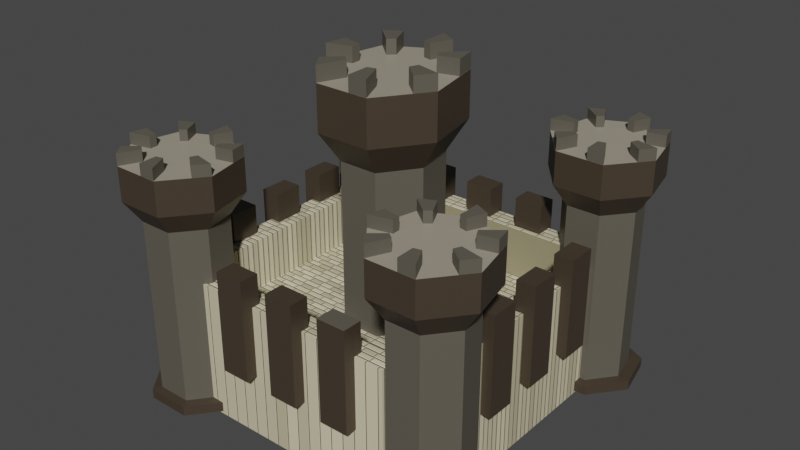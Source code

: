 # Source: castelo.blend  (saved by Blender 2.92.15; exported with 4.5.12 LTS)
import bpy
from mathutils import Matrix  # noqa: F401  (used for matrix-valued properties, if any)

bpy.ops.wm.read_factory_settings(use_empty=True)
scene = bpy.context.scene
scene.name = 'Scene'

# ---- collections
col_collection = bpy.data.collections.new('Collection'); scene.collection.children.link(col_collection)

# ---- materials (node trees are filled in below, after node groups)
mat_paralelo = bpy.data.materials.new('Paralelo')
mat_material_006 = bpy.data.materials.new('Material.006')
mat_material_005 = bpy.data.materials.new('Material.005')
mat_material_004 = bpy.data.materials.new('Material.004')

# ---- material node trees
mat_paralelo.use_nodes = True; mat_paralelo.node_tree.nodes.clear()
_N = mat_paralelo.node_tree.nodes; _L = mat_paralelo.node_tree.links
n0 = _N.new('ShaderNodeOutputMaterial'); n0.name = 'Material Output'; n0.location = (300, 300)
n1 = _N.new('ShaderNodeBump'); n1.name = 'Bump'; n1.location = (-307, -183)
n1.inputs[0].default_value = 0.5417
n1.inputs[1].default_value = 1.0
n1.inputs[2].default_value = 1.0
n2 = _N.new('ShaderNodeBsdfPrincipled'); n2.name = 'Principled BSDF'; n2.location = (10, 300)
n2.distribution = 'GGX'
n2.subsurface_method = 'RANDOM_WALK_SKIN'
n2.inputs[3].default_value = 1.45
n2.inputs[27].default_value = (0.0, 0.0, 0.0, 1.0)
n2.inputs[28].default_value = 1.0
n3 = _N.new('ShaderNodeTexBrick'); n3.name = 'Brick Texture'; n3.location = (-874, 236)
n3.offset = 0.7538
n3.squash = 1.3
n3.inputs[2].default_value = (0.214, 0.4081, 0.2831, 1.0)
n3.inputs[3].default_value = (0.1178, 0.1178, 0.1178, 1.0)
n3.inputs[4].default_value = 14.2
n4 = _N.new('ShaderNodeValToRGB'); n4.name = 'ColorRamp'; n4.location = (-643, 268)
while len(n4.color_ramp.elements) > 1: n4.color_ramp.elements.remove(n4.color_ramp.elements[-1])
n4.color_ramp.elements[0].position = 0.0; n4.color_ramp.elements[0].color = (0.2525, 0.2301, 0.1534, 1.0)
_e = n4.color_ramp.elements.new(1.0); _e.color = (0.95, 0.8821, 0.6957, 1.0)
n5 = _N.new('ShaderNodeHueSaturation'); n5.name = 'Hue Saturation Value'; n5.location = (-297, 250)
n5.inputs[1].default_value = 1.34
_L.new(n5.outputs[0], n2.inputs[0])
_L.new(n3.outputs[0], n4.inputs[0])
_L.new(n3.outputs[0], n1.inputs[3])
_L.new(n1.outputs[0], n2.inputs[5])
_L.new(n2.outputs[0], n0.inputs[0])
_L.new(n4.outputs[0], n5.inputs[4])
n0.is_active_output = True
mat_material_006.use_nodes = True; mat_material_006.node_tree.nodes.clear()
_N = mat_material_006.node_tree.nodes; _L = mat_material_006.node_tree.links
n0 = _N.new('ShaderNodeBsdfPrincipled'); n0.name = 'Principled BSDF'; n0.location = (10, 300)
n0.distribution = 'GGX'
n0.subsurface_method = 'BURLEY'
n0.inputs[0].default_value = (0.05448, 0.03955, 0.02624, 1.0)
n0.inputs[3].default_value = 1.45
n0.inputs[27].default_value = (0.0, 0.0, 0.0, 1.0)
n0.inputs[28].default_value = 1.0
n1 = _N.new('ShaderNodeOutputMaterial'); n1.name = 'Material Output'; n1.location = (300, 300)
_L.new(n0.outputs[0], n1.inputs[0])
n1.is_active_output = True
mat_material_005.use_nodes = True; mat_material_005.node_tree.nodes.clear()
_N = mat_material_005.node_tree.nodes; _L = mat_material_005.node_tree.links
n0 = _N.new('ShaderNodeBsdfPrincipled'); n0.name = 'Principled BSDF'; n0.location = (10, 300)
n0.distribution = 'GGX'
n0.subsurface_method = 'BURLEY'
n0.inputs[0].default_value = (0.107, 0.09759, 0.07619, 1.0)
n0.inputs[3].default_value = 1.45
n0.inputs[27].default_value = (0.0, 0.0, 0.0, 1.0)
n0.inputs[28].default_value = 1.0
n1 = _N.new('ShaderNodeOutputMaterial'); n1.name = 'Material Output'; n1.location = (300, 300)
_L.new(n0.outputs[0], n1.inputs[0])
n1.is_active_output = True
mat_material_004.use_nodes = True; mat_material_004.node_tree.nodes.clear()
_N = mat_material_004.node_tree.nodes; _L = mat_material_004.node_tree.links
n0 = _N.new('ShaderNodeBsdfPrincipled'); n0.name = 'Principled BSDF'; n0.location = (10, 300)
n0.distribution = 'GGX'
n0.subsurface_method = 'BURLEY'
n0.inputs[0].default_value = (0.3428, 0.3108, 0.2388, 1.0)
n0.inputs[3].default_value = 1.45
n0.inputs[27].default_value = (0.0, 0.0, 0.0, 1.0)
n0.inputs[28].default_value = 1.0
n1 = _N.new('ShaderNodeOutputMaterial'); n1.name = 'Material Output'; n1.location = (300, 300)
_L.new(n0.outputs[0], n1.inputs[0])
n1.is_active_output = True

# ---- world
world_world = bpy.data.worlds.new('World'); scene.world = world_world
world_world.use_nodes = True; world_world.node_tree.nodes.clear()
_N = world_world.node_tree.nodes; _L = world_world.node_tree.links
n0 = _N.new('ShaderNodeOutputWorld'); n0.name = 'World Output'; n0.location = (300, 300)
n1 = _N.new('ShaderNodeBackground'); n1.name = 'Background'; n1.location = (10, 300)
n1.inputs[0].default_value = (0.05088, 0.05088, 0.05088, 1.0)
_L.new(n1.outputs[0], n0.inputs[0])
n0.is_active_output = True
world_world.color = (0.05088, 0.05088, 0.05088)
world_world.use_sun_shadow = False
world_world.sun_shadow_jitter_overblur = 0.0

# ---- meshes
me_cube_030 = bpy.data.meshes.new('Cube.030')
me_cube_030.from_pydata([(-1.0, -1.0, -1.0), (-1.0, -1.0, 1.0), (-1.0, 1.0, -1.0), (-1.0, 1.0, 1.0), (1.0, -1.0, -1.0), (1.0, -1.0, 1.0), (1.0, 1.0, -1.0), (1.0, 1.0, 1.0), (3.0, -1.0, -1.0), (3.0, -1.0, 1.0), (3.0, 1.0, -1.0), (3.0, 1.0, 1.0), (5.0, -1.0, -1.0), (5.0, -1.0, 1.0), (5.0, 1.0, -1.0), (5.0, 1.0, 1.0), (7.0, -1.0, -1.0), (7.0, -1.0, 1.0), (7.0, 1.0, -1.0), (7.0, 1.0, 1.0), (9.0, -1.0, -1.0), (9.0, -1.0, 1.0), (9.0, 1.0, -1.0), (9.0, 1.0, 1.0), (10.57, -28.59, 2.573), (10.57, -28.59, 2.806), (10.58, -27.84, 2.573), (10.58, -27.84, 2.806), (9.37, -28.96, 2.573), (9.37, -28.96, 2.806), (9.118, -27.31, 2.573), (9.118, -27.31, 2.806), (12.85, -33.87, -2.2), (10.14, -31.94, -2.2), (9.474, -27.62, -2.2), (11.35, -24.15, -2.2), (14.35, -24.15, -2.2), (16.22, -27.62, -2.2), (15.55, -31.94, -2.2), (12.85, -33.87, -2.011), (10.14, -31.94, -2.011), (9.474, -27.62, -2.011), (11.35, -24.15, -2.011), (14.35, -24.15, -2.011), (16.22, -27.62, -2.011), (15.55, -31.94, -2.011), (12.79, -32.51, -2.002), (10.7, -31.02, -2.002), (10.18, -27.68, -2.002), (11.63, -24.99, -2.002), (13.95, -24.99, -2.002), (15.4, -27.68, -2.002), (14.88, -31.02, -2.002), (12.79, -32.51, 1.47), (10.7, -31.02, 1.47), (10.18, -27.68, 1.47), (11.63, -24.99, 1.47), (13.95, -24.99, 1.47), (15.4, -27.68, 1.47), (14.88, -31.02, 1.47), (12.79, -34.12, 1.911), (9.843, -32.03, 1.911), (9.116, -27.32, 1.911), (11.15, -23.54, 1.911), (14.42, -23.54, 1.911), (16.46, -27.32, 1.911), (15.73, -32.03, 1.911), (12.79, -34.12, 2.579), (9.843, -32.03, 2.579), (9.116, -27.32, 2.579), (11.15, -23.54, 2.579), (14.42, -23.54, 2.579), (16.46, -27.32, 2.579), (15.73, -32.03, 2.579), (14.79, -29.95, 2.576), (14.79, -29.95, 2.81), (14.56, -30.63, 2.576), (14.56, -30.63, 2.81), (15.98, -30.39, 2.576), (15.98, -30.39, 2.81), (15.73, -32.03, 2.576), (15.73, -32.03, 2.81), (14.78, -27.1, 2.576), (14.78, -27.1, 2.81), (14.99, -27.79, 2.576), (14.99, -27.79, 2.81), (15.75, -26.0, 2.576), (15.75, -26.0, 2.81), (16.46, -27.32, 2.576), (16.46, -27.32, 2.81), (13.25, -25.36, 2.577), (13.25, -25.36, 2.81), (13.75, -25.54, 2.577), (13.75, -25.54, 2.81), (13.29, -23.55, 2.577), (13.29, -23.55, 2.81), (14.43, -23.56, 2.577), (14.43, -23.56, 2.81), (11.38, -26.03, 2.577), (11.38, -26.03, 2.81), (11.79, -25.57, 2.577), (11.79, -25.57, 2.81), (10.44, -24.86, 2.577), (10.44, -24.86, 2.81), (11.16, -23.55, 2.577), (11.16, -23.55, 2.81), (11.43, -31.1, 2.564), (11.43, -31.1, 2.797), (11.03, -30.62, 2.564), (11.03, -30.62, 2.797), (10.88, -32.72, 2.564), (10.88, -32.72, 2.797), (9.852, -32.01, 2.564), (9.852, -32.01, 2.797), (13.3, -31.71, 2.57), (13.3, -31.71, 2.804), (12.8, -31.87, 2.57), (12.8, -31.87, 2.804), (13.81, -33.36, 2.57), (13.81, -33.36, 2.804), (12.78, -34.09, 2.57), (12.78, -34.09, 2.804), (-7.752, -27.32, 2.573), (-7.752, -27.32, 2.806), (-7.742, -26.56, 2.573), (-7.742, -26.56, 2.806), (-8.953, -27.68, 2.573), (-8.953, -27.68, 2.806), (-9.205, -26.04, 2.573), (-9.205, -26.04, 2.806), (-5.476, -32.59, -2.2), (-8.181, -30.67, -2.2), (-8.849, -26.35, -2.2), (-6.977, -22.88, -2.2), (-3.975, -22.88, -2.2), (-2.104, -26.35, -2.2), (-2.772, -30.67, -2.2), (-5.476, -32.59, -2.011), (-8.181, -30.67, -2.011), (-8.849, -26.35, -2.011), (-6.977, -22.88, -2.011), (-3.975, -22.88, -2.011), (-2.104, -26.35, -2.011), (-2.772, -30.67, -2.011), (-5.534, -31.24, -2.002), (-7.627, -29.75, -2.002), (-8.144, -26.4, -2.002), (-6.696, -23.72, -2.002), (-4.373, -23.72, -2.002), (-2.925, -26.4, -2.002), (-3.442, -29.75, -2.002), (-5.534, -31.24, 1.47), (-7.627, -29.75, 1.47), (-8.144, -26.4, 1.47), (-6.696, -23.72, 1.47), (-4.373, -23.72, 1.47), (-2.925, -26.4, 1.47), (-3.442, -29.75, 1.47), (-5.534, -32.85, 1.911), (-8.48, -30.75, 1.911), (-9.207, -26.04, 1.911), (-7.169, -22.27, 1.911), (-3.9, -22.27, 1.911), (-1.862, -26.04, 1.911), (-2.589, -30.75, 1.911), (-5.534, -32.85, 2.579), (-8.48, -30.75, 2.579), (-9.207, -26.04, 2.579), (-7.169, -22.27, 2.579), (-3.9, -22.27, 2.579), (-1.862, -26.04, 2.579), (-2.589, -30.75, 2.579), (-3.532, -28.68, 2.576), (-3.532, -28.68, 2.81), (-3.761, -29.35, 2.576), (-3.761, -29.35, 2.81), (-2.343, -29.12, 2.576), (-2.343, -29.12, 2.81), (-2.595, -30.76, 2.576), (-2.595, -30.76, 2.81), (-3.548, -25.83, 2.576), (-3.548, -25.83, 2.81), (-3.333, -26.52, 2.576), (-3.333, -26.52, 2.81), (-2.574, -24.73, 2.576), (-2.574, -24.73, 2.81), (-1.862, -26.05, 2.576), (-1.862, -26.05, 2.81), (-5.071, -24.08, 2.577), (-5.071, -24.08, 2.81), (-4.575, -24.27, 2.577), (-4.575, -24.27, 2.81), (-5.037, -22.27, 2.577), (-5.037, -22.27, 2.81), (-3.897, -22.28, 2.577), (-3.897, -22.28, 2.81), (-6.939, -24.75, 2.577), (-6.939, -24.75, 2.81), (-6.533, -24.29, 2.577), (-6.533, -24.29, 2.81), (-7.879, -23.59, 2.577), (-7.879, -23.59, 2.81), (-7.165, -22.28, 2.577), (-7.165, -22.28, 2.81), (-6.895, -29.82, 2.564), (-6.895, -29.82, 2.797), (-7.293, -29.35, 2.564), (-7.293, -29.35, 2.797), (-7.438, -31.45, 2.564), (-7.438, -31.45, 2.797), (-8.471, -30.73, 2.564), (-8.471, -30.73, 2.797), (-5.024, -30.44, 2.57), (-5.024, -30.44, 2.804), (-5.524, -30.6, 2.57), (-5.524, -30.6, 2.804), (-4.513, -32.09, 2.57), (-4.513, -32.09, 2.804), (-5.539, -32.82, 2.57), (-5.539, -32.82, 2.804), (1.188, -14.27, 4.052), (1.188, -14.27, 4.359), (1.203, -13.28, 4.052), (1.203, -13.28, 4.359), (-0.1927, -14.75, 4.052), (-0.1927, -14.75, 4.359), (-0.474, -12.61, 4.052), (-0.474, -12.61, 4.359), (3.775, -21.12, -2.232), (0.679, -18.64, -2.232), (-0.06645, -13.01, -2.232), (2.1, -8.463, -2.232), (5.547, -8.43, -2.232), (7.679, -12.93, -2.232), (6.891, -18.58, -2.232), (3.775, -21.12, -1.983), (0.679, -18.64, -1.983), (-0.06645, -13.01, -1.983), (2.1, -8.463, -1.983), (5.547, -8.43, -1.983), (7.679, -12.93, -1.983), (6.891, -18.58, -1.983), (3.715, -19.35, -1.972), (1.32, -17.43, -1.972), (0.743, -13.07, -1.972), (2.419, -9.559, -1.972), (5.086, -9.534, -1.972), (6.736, -13.02, -1.972), (6.126, -17.39, -1.972), (3.715, -19.35, 2.6), (1.32, -17.43, 2.6), (0.743, -13.07, 2.6), (2.419, -9.559, 2.6), (5.086, -9.534, 2.6), (6.736, -13.02, 2.6), (6.126, -17.39, 2.6), (3.707, -21.45, 3.181), (0.3355, -18.75, 3.181), (-0.4764, -12.62, 3.181), (1.883, -7.67, 3.181), (5.637, -7.634, 3.181), (7.959, -12.54, 3.181), (7.1, -18.69, 3.181), (3.704, -20.56, 4.061), (0.987, -18.39, 4.061), (0.2387, -12.73, 4.061), (2.323, -8.36, 4.061), (5.2, -8.333, 4.061), (7.243, -12.65, 4.061), (6.45, -18.32, 4.061), (6.028, -15.99, 4.057), (6.028, -15.99, 4.364), (5.761, -16.88, 4.057), (5.761, -16.88, 4.364), (7.391, -16.55, 4.057), (7.391, -16.55, 4.364), (7.094, -18.7, 4.057), (7.094, -18.7, 4.364), (6.024, -12.28, 4.057), (6.024, -12.28, 4.364), (6.267, -13.17, 4.057), (6.267, -13.17, 4.364), (7.148, -10.83, 4.057), (7.148, -10.83, 4.364), (7.958, -12.54, 4.057), (7.958, -12.54, 4.364), (4.283, -10.01, 4.057), (4.283, -10.01, 4.364), (4.852, -10.25, 4.057), (4.852, -10.25, 4.364), (4.332, -7.651, 4.057), (4.332, -7.651, 4.364), (5.641, -7.653, 4.057), (5.641, -7.653, 4.364), (2.134, -10.91, 4.057), (2.134, -10.91, 4.365), (2.603, -10.31, 4.057), (2.603, -10.31, 4.365), (1.061, -9.402, 4.057), (1.061, -9.402, 4.365), (1.887, -7.681, 4.057), (1.887, -7.681, 4.365), (2.16, -17.52, 4.04), (2.16, -17.52, 4.348), (1.705, -16.91, 4.04), (1.705, -16.91, 4.348), (1.528, -19.65, 4.04), (1.528, -19.65, 4.348), (0.3458, -18.73, 4.04), (0.3458, -18.73, 4.348), (4.306, -18.31, 4.049), (4.306, -18.31, 4.356), (3.73, -18.52, 4.049), (3.73, -18.52, 4.356), (4.884, -20.45, 4.049), (4.884, -20.45, 4.356), (3.703, -21.42, 4.049), (3.703, -21.42, 4.356), (10.57, -3.013, 2.573), (10.57, -3.013, 2.806), (10.58, -2.258, 2.573), (10.58, -2.258, 2.806), (9.37, -3.376, 2.573), (9.37, -3.376, 2.806), (9.118, -1.734, 2.573), (9.118, -1.734, 2.806), (12.85, -8.286, -2.2), (10.14, -6.362, -2.2), (9.474, -2.039, -2.2), (11.35, 1.428, -2.2), (14.35, 1.428, -2.2), (16.22, -2.039, -2.2), (15.55, -6.362, -2.2), (12.85, -8.286, -2.011), (10.14, -6.362, -2.011), (9.474, -2.039, -2.011), (11.35, 1.428, -2.011), (14.35, 1.428, -2.011), (16.22, -2.039, -2.011), (15.55, -6.362, -2.011), (12.79, -6.931, -2.002), (10.7, -5.442, -2.002), (10.18, -2.097, -2.002), (11.63, 0.5851, -2.002), (13.95, 0.5851, -2.002), (15.4, -2.097, -2.002), (14.88, -5.442, -2.002), (12.79, -6.931, 1.47), (10.7, -5.442, 1.47), (10.18, -2.097, 1.47), (11.63, 0.5851, 1.47), (13.95, 0.5851, 1.47), (15.4, -2.097, 1.47), (14.88, -5.442, 1.47), (12.79, -8.542, 1.911), (9.843, -6.447, 1.911), (9.116, -1.739, 1.911), (11.15, 2.037, 1.911), (14.42, 2.037, 1.911), (16.46, -1.739, 1.911), (15.73, -6.447, 1.911), (12.79, -8.542, 2.579), (9.843, -6.447, 2.579), (9.116, -1.739, 2.579), (11.15, 2.037, 2.579), (14.42, 2.037, 2.579), (16.46, -1.739, 2.579), (15.73, -6.447, 2.579), (14.79, -4.372, 2.576), (14.79, -4.372, 2.81), (14.56, -5.048, 2.576), (14.56, -5.048, 2.81), (15.98, -4.811, 2.576), (15.98, -4.811, 2.81), (15.73, -6.453, 2.576), (15.73, -6.453, 2.81), (14.78, -1.525, 2.576), (14.78, -1.525, 2.81), (14.99, -2.211, 2.576), (14.99, -2.211, 2.81), (15.75, -0.4249, 2.576), (15.75, -0.4249, 2.81), (16.46, -1.74, 2.576), (16.46, -1.74, 2.81), (13.25, 0.2239, 2.577), (13.25, 0.2239, 2.81), (13.75, 0.03797, 2.577), (13.75, 0.03797, 2.81), (13.29, 2.034, 2.577), (13.29, 2.034, 2.81), (14.43, 2.023, 2.577), (14.43, 2.023, 2.81), (11.38, -0.4478, 2.577), (11.38, -0.4478, 2.81), (11.79, 0.01142, 2.577), (11.79, 0.01142, 2.81), (10.44, 0.7155, 2.577), (10.44, 0.7155, 2.81), (11.16, 2.029, 2.577), (11.16, 2.029, 2.81), (11.43, -5.518, 2.564), (11.43, -5.518, 2.797), (11.03, -5.042, 2.564), (11.03, -5.042, 2.797), (10.88, -7.141, 2.564), (10.88, -7.141, 2.797), (9.852, -6.427, 2.564), (9.852, -6.427, 2.797), (13.3, -6.135, 2.57), (13.3, -6.135, 2.804), (12.8, -6.292, 2.57), (12.8, -6.292, 2.804), (13.81, -7.781, 2.57), (13.81, -7.781, 2.804), (12.78, -8.515, 2.57), (12.78, -8.515, 2.804), (-7.752, -1.74, 2.573), (-7.752, -1.74, 2.806), (-7.742, -0.9838, 2.573), (-7.742, -0.9838, 2.806), (-8.953, -2.102, 2.573), (-8.953, -2.102, 2.806), (-9.205, -0.4601, 2.573), (-9.205, -0.4601, 2.806), (-5.476, -7.012, -2.2), (-8.181, -5.088, -2.2), (-8.849, -0.7654, -2.2), (-6.977, 2.701, -2.2), (-3.975, 2.701, -2.2), (-2.104, -0.7654, -2.2), (-2.772, -5.088, -2.2), (-5.476, -7.012, -2.011), (-8.181, -5.088, -2.011), (-8.849, -0.7654, -2.011), (-6.977, 2.701, -2.011), (-3.975, 2.701, -2.011), (-2.104, -0.7654, -2.011), (-2.772, -5.088, -2.011), (-5.534, -5.657, -2.002), (-7.627, -4.168, -2.002), (-8.144, -0.8234, -2.002), (-6.696, 1.859, -2.002), (-4.373, 1.859, -2.002), (-2.925, -0.8234, -2.002), (-3.442, -4.168, -2.002), (-5.534, -5.657, 1.47), (-7.627, -4.168, 1.47), (-8.144, -0.8234, 1.47), (-6.696, 1.859, 1.47), (-4.373, 1.859, 1.47), (-2.925, -0.8234, 1.47), (-3.442, -4.168, 1.47), (-5.534, -7.268, 1.911), (-8.48, -5.173, 1.911), (-9.207, -0.4649, 1.911), (-7.169, 3.311, 1.911), (-3.9, 3.311, 1.911), (-1.862, -0.4649, 1.911), (-2.589, -5.173, 1.911), (-5.534, -7.268, 2.579), (-8.48, -5.173, 2.579), (-9.207, -0.4649, 2.579), (-7.169, 3.311, 2.579), (-3.9, 3.311, 2.579), (-1.862, -0.4649, 2.579), (-2.589, -5.173, 2.579), (-3.532, -3.099, 2.576), (-3.532, -3.099, 2.81), (-3.761, -3.775, 2.576), (-3.761, -3.775, 2.81), (-2.343, -3.537, 2.576), (-2.343, -3.537, 2.81), (-2.595, -5.179, 2.576), (-2.595, -5.179, 2.81), (-3.548, -0.2509, 2.576), (-3.548, -0.2509, 2.81), (-3.333, -0.9373, 2.576), (-3.333, -0.9373, 2.81), (-2.574, 0.8488, 2.576), (-2.574, 0.8488, 2.81), (-1.862, -0.4666, 2.576), (-1.862, -0.4666, 2.81), (-5.071, 1.498, 2.577), (-5.071, 1.498, 2.81), (-4.575, 1.312, 2.577), (-4.575, 1.312, 2.81), (-5.037, 3.307, 2.577), (-5.037, 3.307, 2.81), (-3.897, 3.296, 2.577), (-3.897, 3.296, 2.81), (-6.939, 0.826, 2.577), (-6.939, 0.826, 2.81), (-6.533, 1.285, 2.577), (-6.533, 1.285, 2.81), (-7.879, 1.989, 2.577), (-7.879, 1.989, 2.81), (-7.165, 3.302, 2.577), (-7.165, 3.302, 2.81), (-6.895, -4.244, 2.564), (-6.895, -4.244, 2.797), (-7.293, -3.769, 2.564), (-7.293, -3.769, 2.797), (-7.438, -5.867, 2.564), (-7.438, -5.867, 2.797), (-8.471, -5.153, 2.564), (-8.471, -5.153, 2.797), (-5.024, -4.861, 2.57), (-5.024, -4.861, 2.804), (-5.524, -5.018, 2.57), (-5.524, -5.018, 2.804), (-4.513, -6.507, 2.57), (-4.513, -6.507, 2.804), (-5.539, -7.241, 2.57), (-5.539, -7.241, 2.804), (-3.689, -26.86, -2.257), (-3.689, -26.86, 0.4091), (-3.689, -29.21, -2.257), (-3.689, -29.21, 0.4091), (10.99, -26.86, -2.257), (10.99, -26.86, 0.4091), (10.99, -29.21, -2.257), (10.99, -29.21, 0.4091), (-6.402, -25.21, -2.257), (-6.402, -25.21, 0.4091), (-4.811, -25.21, -2.257), (-4.811, -25.21, 0.4091), (-6.395, -3.527, -2.257), (-6.395, -3.527, 0.4091), (-4.805, -3.528, -2.257), (-4.805, -3.528, 0.4091), (11.96, -25.21, -2.257), (11.96, -25.21, 0.4091), (13.55, -25.21, -2.257), (13.55, -25.21, 0.4091), (11.97, -3.527, -2.257), (11.97, -3.527, 0.4091), (13.56, -3.528, -2.257), (13.56, -3.528, 0.4091), (-3.689, -0.1652, -2.257), (-3.689, -0.1652, 0.4091), (-3.689, -2.514, -2.257), (-3.689, -2.514, 0.4091), (10.99, -0.1652, -2.257), (10.99, -0.1652, 0.4091), (10.99, -2.514, -2.257), (10.99, -2.514, 0.4091), (-5.433, -28.3, -1.049), (-5.433, -1.9, -1.049), (-5.433, -28.3, -0.5889), (-5.433, -1.9, -0.5889), (12.73, -28.3, -1.049), (12.73, -1.9, -1.049), (12.73, -28.3, -0.5889), (12.73, -1.9, -0.5889), (-5.655, -21.98, -1.0), (-5.655, -21.98, 1.0), (-7.009, -21.98, -1.0), (-7.009, -21.98, 1.0), (-5.655, -19.03, -1.0), (-5.655, -19.03, 1.0), (-7.009, -19.03, -1.0), (-7.009, -19.03, 1.0), (-5.655, -16.07, -1.0), (-5.655, -16.07, 1.0), (-7.009, -16.07, -1.0), (-7.009, -16.07, 1.0), (-5.655, -13.12, -1.0), (-5.655, -13.12, 1.0), (-7.009, -13.12, -1.0), (-7.009, -13.12, 1.0), (-5.655, -10.16, -1.0), (-5.655, -10.16, 1.0), (-7.009, -10.16, -1.0), (-7.009, -10.16, 1.0), (-5.655, -7.208, -1.0), (-5.655, -7.208, 1.0), (-7.009, -7.208, -1.0), (-7.009, -7.208, 1.0), (14.26, -11.39, -1.0), (14.26, -11.39, 1.0), (12.9, -11.39, -1.0), (12.9, -11.39, 1.0), (14.26, -8.432, -1.0), (14.26, -8.432, 1.0), (12.9, -8.432, -1.0), (12.9, -8.432, 1.0), (14.26, -17.3, -1.0), (14.26, -17.3, 1.0), (12.9, -17.3, -1.0), (12.9, -17.3, 1.0), (14.26, -14.34, -1.0), (14.26, -14.34, 1.0), (12.9, -14.34, -1.0), (12.9, -14.34, 1.0), (14.26, -23.2, -1.0), (14.26, -23.2, 1.0), (12.9, -23.2, -1.0), (12.9, -23.2, 1.0), (14.26, -20.25, -1.0), (14.26, -20.25, 1.0), (12.9, -20.25, -1.0), (12.9, -20.25, 1.0), (6.74, -29.53, -1.0), (6.74, -29.53, 1.0), (6.74, -27.53, -1.0), (6.74, -27.53, 1.0), (8.74, -29.53, -1.0), (8.74, -29.53, 1.0), (8.74, -27.53, -1.0), (8.74, -27.53, 1.0), (2.74, -29.53, -1.0), (2.74, -29.53, 1.0), (2.74, -27.53, -1.0), (2.74, -27.53, 1.0), (4.74, -29.53, -1.0), (4.74, -29.53, 1.0), (4.74, -27.53, -1.0), (4.74, -27.53, 1.0), (-1.26, -29.53, -1.0), (-1.26, -29.53, 1.0), (-1.26, -27.53, -1.0), (-1.26, -27.53, 1.0), (0.7397, -29.53, -1.0), (0.7397, -29.53, 1.0), (0.7397, -27.53, -1.0), (0.7397, -27.53, 1.0), (0.3355, -18.75, 4.061), (3.707, -21.45, 4.061), (-0.4764, -12.62, 4.061), (1.883, -7.67, 4.061), (5.637, -7.634, 4.061), (7.959, -12.54, 4.061), (7.1, -18.69, 4.061)], [], [(0, 1, 3, 2), (2, 3, 7, 6), (6, 7, 5, 4), (4, 5, 1, 0), (2, 6, 4, 0), (7, 3, 1, 5), (8, 9, 11, 10), (10, 11, 15, 14), (14, 15, 13, 12), (12, 13, 9, 8), (10, 14, 12, 8), (15, 11, 9, 13), (16, 17, 19, 18), (18, 19, 23, 22), (22, 23, 21, 20), (20, 21, 17, 16), (18, 22, 20, 16), (23, 19, 17, 21), (24, 26, 27, 25), (26, 30, 31, 27), (30, 28, 29, 31), (28, 24, 25, 29), (26, 24, 28, 30), (31, 29, 25, 27), (32, 39, 40, 33), (37, 44, 45, 38), (35, 42, 43, 36), (33, 40, 41, 34), (38, 45, 39, 32), (36, 43, 44, 37), (34, 41, 42, 35), (43, 50, 51, 44), (41, 48, 49, 42), (39, 46, 47, 40), (44, 51, 52, 45), (42, 49, 50, 43), (40, 47, 48, 41), (45, 52, 46, 39), (47, 54, 55, 48), (52, 59, 53, 46), (50, 57, 58, 51), (48, 55, 56, 49), (46, 53, 54, 47), (51, 58, 59, 52), (49, 56, 57, 50), (58, 65, 66, 59), (56, 63, 64, 57), (54, 61, 62, 55), (59, 66, 60, 53), (57, 64, 65, 58), (55, 62, 63, 56), (53, 60, 61, 54), (66, 73, 67, 60), (64, 71, 72, 65), (62, 69, 70, 63), (60, 67, 68, 61), (65, 72, 73, 66), (63, 70, 71, 64), (61, 68, 69, 62), (68, 67, 73, 72, 71, 70, 69), (74, 76, 77, 75), (76, 80, 81, 77), (80, 78, 79, 81), (78, 74, 75, 79), (76, 74, 78, 80), (81, 79, 75, 77), (82, 84, 85, 83), (84, 88, 89, 85), (88, 86, 87, 89), (86, 82, 83, 87), (84, 82, 86, 88), (89, 87, 83, 85), (90, 92, 93, 91), (92, 96, 97, 93), (96, 94, 95, 97), (94, 90, 91, 95), (92, 90, 94, 96), (97, 95, 91, 93), (98, 100, 101, 99), (100, 104, 105, 101), (104, 102, 103, 105), (102, 98, 99, 103), (100, 98, 102, 104), (105, 103, 99, 101), (106, 108, 109, 107), (108, 112, 113, 109), (112, 110, 111, 113), (110, 106, 107, 111), (108, 106, 110, 112), (113, 111, 107, 109), (114, 116, 117, 115), (116, 120, 121, 117), (120, 118, 119, 121), (118, 114, 115, 119), (116, 114, 118, 120), (121, 119, 115, 117), (122, 124, 125, 123), (124, 128, 129, 125), (128, 126, 127, 129), (126, 122, 123, 127), (124, 122, 126, 128), (129, 127, 123, 125), (130, 137, 138, 131), (135, 142, 143, 136), (133, 140, 141, 134), (131, 138, 139, 132), (136, 143, 137, 130), (134, 141, 142, 135), (132, 139, 140, 133), (141, 148, 149, 142), (139, 146, 147, 140), (137, 144, 145, 138), (142, 149, 150, 143), (140, 147, 148, 141), (138, 145, 146, 139), (143, 150, 144, 137), (145, 152, 153, 146), (150, 157, 151, 144), (148, 155, 156, 149), (146, 153, 154, 147), (144, 151, 152, 145), (149, 156, 157, 150), (147, 154, 155, 148), (156, 163, 164, 157), (154, 161, 162, 155), (152, 159, 160, 153), (157, 164, 158, 151), (155, 162, 163, 156), (153, 160, 161, 154), (151, 158, 159, 152), (164, 171, 165, 158), (162, 169, 170, 163), (160, 167, 168, 161), (158, 165, 166, 159), (163, 170, 171, 164), (161, 168, 169, 162), (159, 166, 167, 160), (166, 165, 171, 170, 169, 168, 167), (172, 174, 175, 173), (174, 178, 179, 175), (178, 176, 177, 179), (176, 172, 173, 177), (174, 172, 176, 178), (179, 177, 173, 175), (180, 182, 183, 181), (182, 186, 187, 183), (186, 184, 185, 187), (184, 180, 181, 185), (182, 180, 184, 186), (187, 185, 181, 183), (188, 190, 191, 189), (190, 194, 195, 191), (194, 192, 193, 195), (192, 188, 189, 193), (190, 188, 192, 194), (195, 193, 189, 191), (196, 198, 199, 197), (198, 202, 203, 199), (202, 200, 201, 203), (200, 196, 197, 201), (198, 196, 200, 202), (203, 201, 197, 199), (204, 206, 207, 205), (206, 210, 211, 207), (210, 208, 209, 211), (208, 204, 205, 209), (206, 204, 208, 210), (211, 209, 205, 207), (212, 214, 215, 213), (214, 218, 219, 215), (218, 216, 217, 219), (216, 212, 213, 217), (214, 212, 216, 218), (219, 217, 213, 215), (220, 222, 223, 221), (222, 226, 227, 223), (226, 224, 225, 227), (224, 220, 221, 225), (222, 220, 224, 226), (227, 225, 221, 223), (228, 235, 236, 229), (233, 240, 241, 234), (231, 238, 239, 232), (229, 236, 237, 230), (234, 241, 235, 228), (232, 239, 240, 233), (230, 237, 238, 231), (239, 246, 247, 240), (237, 244, 245, 238), (235, 242, 243, 236), (240, 247, 248, 241), (238, 245, 246, 239), (236, 243, 244, 237), (241, 248, 242, 235), (243, 250, 251, 244), (248, 255, 249, 242), (246, 253, 254, 247), (244, 251, 252, 245), (242, 249, 250, 243), (247, 254, 255, 248), (245, 252, 253, 246), (254, 261, 262, 255), (252, 259, 260, 253), (250, 257, 258, 251), (255, 262, 256, 249), (253, 260, 261, 254), (251, 258, 259, 252), (249, 256, 257, 250), (262, 632, 627, 256), (260, 630, 631, 261), (258, 628, 629, 259), (256, 627, 626, 257), (261, 631, 632, 262), (259, 629, 630, 260), (257, 626, 628, 258), (264, 263, 269, 268, 267, 266, 265), (270, 272, 273, 271), (272, 276, 277, 273), (276, 274, 275, 277), (274, 270, 271, 275), (272, 270, 274, 276), (277, 275, 271, 273), (278, 280, 281, 279), (280, 284, 285, 281), (284, 282, 283, 285), (282, 278, 279, 283), (280, 278, 282, 284), (285, 283, 279, 281), (286, 288, 289, 287), (288, 292, 293, 289), (292, 290, 291, 293), (290, 286, 287, 291), (288, 286, 290, 292), (293, 291, 287, 289), (294, 296, 297, 295), (296, 300, 301, 297), (300, 298, 299, 301), (298, 294, 295, 299), (296, 294, 298, 300), (301, 299, 295, 297), (302, 304, 305, 303), (304, 308, 309, 305), (308, 306, 307, 309), (306, 302, 303, 307), (304, 302, 306, 308), (309, 307, 303, 305), (310, 312, 313, 311), (312, 316, 317, 313), (316, 314, 315, 317), (314, 310, 311, 315), (312, 310, 314, 316), (317, 315, 311, 313), (318, 320, 321, 319), (320, 324, 325, 321), (324, 322, 323, 325), (322, 318, 319, 323), (320, 318, 322, 324), (325, 323, 319, 321), (326, 333, 334, 327), (331, 338, 339, 332), (329, 336, 337, 330), (327, 334, 335, 328), (332, 339, 333, 326), (330, 337, 338, 331), (328, 335, 336, 329), (337, 344, 345, 338), (335, 342, 343, 336), (333, 340, 341, 334), (338, 345, 346, 339), (336, 343, 344, 337), (334, 341, 342, 335), (339, 346, 340, 333), (341, 348, 349, 342), (346, 353, 347, 340), (344, 351, 352, 345), (342, 349, 350, 343), (340, 347, 348, 341), (345, 352, 353, 346), (343, 350, 351, 344), (352, 359, 360, 353), (350, 357, 358, 351), (348, 355, 356, 349), (353, 360, 354, 347), (351, 358, 359, 352), (349, 356, 357, 350), (347, 354, 355, 348), (360, 367, 361, 354), (358, 365, 366, 359), (356, 363, 364, 357), (354, 361, 362, 355), (359, 366, 367, 360), (357, 364, 365, 358), (355, 362, 363, 356), (362, 361, 367, 366, 365, 364, 363), (368, 370, 371, 369), (370, 374, 375, 371), (374, 372, 373, 375), (372, 368, 369, 373), (370, 368, 372, 374), (375, 373, 369, 371), (376, 378, 379, 377), (378, 382, 383, 379), (382, 380, 381, 383), (380, 376, 377, 381), (378, 376, 380, 382), (383, 381, 377, 379), (384, 386, 387, 385), (386, 390, 391, 387), (390, 388, 389, 391), (388, 384, 385, 389), (386, 384, 388, 390), (391, 389, 385, 387), (392, 394, 395, 393), (394, 398, 399, 395), (398, 396, 397, 399), (396, 392, 393, 397), (394, 392, 396, 398), (399, 397, 393, 395), (400, 402, 403, 401), (402, 406, 407, 403), (406, 404, 405, 407), (404, 400, 401, 405), (402, 400, 404, 406), (407, 405, 401, 403), (408, 410, 411, 409), (410, 414, 415, 411), (414, 412, 413, 415), (412, 408, 409, 413), (410, 408, 412, 414), (415, 413, 409, 411), (416, 418, 419, 417), (418, 422, 423, 419), (422, 420, 421, 423), (420, 416, 417, 421), (418, 416, 420, 422), (423, 421, 417, 419), (424, 431, 432, 425), (429, 436, 437, 430), (427, 434, 435, 428), (425, 432, 433, 426), (430, 437, 431, 424), (428, 435, 436, 429), (426, 433, 434, 427), (435, 442, 443, 436), (433, 440, 441, 434), (431, 438, 439, 432), (436, 443, 444, 437), (434, 441, 442, 435), (432, 439, 440, 433), (437, 444, 438, 431), (439, 446, 447, 440), (444, 451, 445, 438), (442, 449, 450, 443), (440, 447, 448, 441), (438, 445, 446, 439), (443, 450, 451, 444), (441, 448, 449, 442), (450, 457, 458, 451), (448, 455, 456, 449), (446, 453, 454, 447), (451, 458, 452, 445), (449, 456, 457, 450), (447, 454, 455, 448), (445, 452, 453, 446), (458, 465, 459, 452), (456, 463, 464, 457), (454, 461, 462, 455), (452, 459, 460, 453), (457, 464, 465, 458), (455, 462, 463, 456), (453, 460, 461, 454), (460, 459, 465, 464, 463, 462, 461), (466, 468, 469, 467), (468, 472, 473, 469), (472, 470, 471, 473), (470, 466, 467, 471), (468, 466, 470, 472), (473, 471, 467, 469), (474, 476, 477, 475), (476, 480, 481, 477), (480, 478, 479, 481), (478, 474, 475, 479), (476, 474, 478, 480), (481, 479, 475, 477), (482, 484, 485, 483), (484, 488, 489, 485), (488, 486, 487, 489), (486, 482, 483, 487), (484, 482, 486, 488), (489, 487, 483, 485), (490, 492, 493, 491), (492, 496, 497, 493), (496, 494, 495, 497), (494, 490, 491, 495), (492, 490, 494, 496), (497, 495, 491, 493), (498, 500, 501, 499), (500, 504, 505, 501), (504, 502, 503, 505), (502, 498, 499, 503), (500, 498, 502, 504), (505, 503, 499, 501), (506, 508, 509, 507), (508, 512, 513, 509), (512, 510, 511, 513), (510, 506, 507, 511), (508, 506, 510, 512), (513, 511, 507, 509), (514, 516, 517, 515), (516, 520, 521, 517), (520, 518, 519, 521), (518, 514, 515, 519), (516, 514, 518, 520), (521, 519, 515, 517), (522, 524, 525, 523), (524, 528, 529, 525), (528, 526, 527, 529), (526, 522, 523, 527), (524, 522, 526, 528), (529, 527, 523, 525), (530, 532, 533, 531), (532, 536, 537, 533), (536, 534, 535, 537), (534, 530, 531, 535), (532, 530, 534, 536), (537, 535, 531, 533), (538, 540, 541, 539), (540, 544, 545, 541), (544, 542, 543, 545), (542, 538, 539, 543), (540, 538, 542, 544), (545, 543, 539, 541), (546, 548, 549, 547), (548, 552, 553, 549), (552, 550, 551, 553), (550, 546, 547, 551), (548, 546, 550, 552), (553, 551, 547, 549), (554, 555, 557, 556), (556, 557, 561, 560), (560, 561, 559, 558), (558, 559, 555, 554), (556, 560, 558, 554), (561, 557, 555, 559), (562, 563, 565, 564), (564, 565, 569, 568), (568, 569, 567, 566), (566, 567, 563, 562), (564, 568, 566, 562), (569, 565, 563, 567), (570, 571, 573, 572), (572, 573, 577, 576), (576, 577, 575, 574), (574, 575, 571, 570), (572, 576, 574, 570), (577, 573, 571, 575), (578, 579, 581, 580), (580, 581, 585, 584), (584, 585, 583, 582), (582, 583, 579, 578), (580, 584, 582, 578), (585, 581, 579, 583), (586, 587, 589, 588), (588, 589, 593, 592), (592, 593, 591, 590), (590, 591, 587, 586), (588, 592, 590, 586), (593, 589, 587, 591), (594, 595, 597, 596), (596, 597, 601, 600), (600, 601, 599, 598), (598, 599, 595, 594), (596, 600, 598, 594), (601, 597, 595, 599), (602, 603, 605, 604), (604, 605, 609, 608), (608, 609, 607, 606), (606, 607, 603, 602), (604, 608, 606, 602), (609, 605, 603, 607), (610, 611, 613, 612), (612, 613, 617, 616), (616, 617, 615, 614), (614, 615, 611, 610), (612, 616, 614, 610), (617, 613, 611, 615), (618, 619, 621, 620), (620, 621, 625, 624), (624, 625, 623, 622), (622, 623, 619, 618), (620, 624, 622, 618), (625, 621, 619, 623), (264, 626, 627, 263), (265, 628, 626, 264), (266, 629, 628, 265), (267, 630, 629, 266), (268, 631, 630, 267), (269, 632, 631, 268), (263, 627, 632, 269)])
me_cube_030.polygons.foreach_set('material_index', [1, 1, 1, 1, 0, 1, 1, 1, 1, 1, 0, 1, 1, 1, 1, 1, 0, 2, 2, 2, 2, 2, 0, 2, 1, 1, 1, 1, 1, 1, 1, 1, 1, 1, 1, 1, 1, 1, 2, 2, 2, 2, 2, 2, 2, 1, 1, 1, 1, 1, 1, 1, 1, 1, 1, 1, 1, 1, 1, 3, 2, 2, 2, 2, 0, 2, 2, 2, 2, 2, 0, 2, 2, 2, 2, 2, 0, 2, 2, 2, 2, 2, 0, 2, 2, 2, 2, 2, 0, 2, 2, 2, 2, 2, 0, 2, 2, 2, 2, 2, 0, 2, 1, 1, 1, 1, 1, 1, 1, 1, 1, 1, 1, 1, 1, 1, 2, 2, 2, 2, 2, 2, 2, 1, 1, 1, 1, 1, 1, 1, 1, 1, 1, 1, 1, 1, 1, 3, 2, 2, 2, 2, 0, 2, 2, 2, 2, 2, 0, 2, 2, 2, 2, 2, 0, 2, 2, 2, 2, 2, 0, 2, 2, 2, 2, 2, 0, 2, 2, 2, 2, 2, 0, 2, 2, 2, 2, 2, 0, 2, 0, 0, 0, 0, 0, 0, 0, 0, 0, 0, 0, 0, 0, 0, 2, 2, 2, 2, 2, 2, 2, 1, 1, 1, 1, 1, 1, 1, 1, 1, 1, 1, 1, 1, 1, 3, 2, 2, 2, 2, 0, 2, 2, 2, 2, 2, 0, 2, 2, 2, 2, 2, 0, 2, 2, 2, 2, 2, 0, 2, 2, 2, 2, 2, 0, 2, 2, 2, 2, 2, 0, 2, 2, 2, 2, 2, 0, 2, 1, 1, 1, 1, 1, 1, 1, 1, 1, 1, 1, 1, 1, 1, 2, 2, 2, 2, 2, 2, 2, 1, 1, 1, 1, 1, 1, 1, 1, 1, 1, 1, 1, 1, 1, 3, 2, 2, 2, 2, 0, 2, 2, 2, 2, 2, 0, 2, 2, 2, 2, 2, 0, 2, 2, 2, 2, 2, 0, 2, 2, 2, 2, 2, 0, 2, 2, 2, 2, 2, 0, 2, 2, 2, 2, 2, 0, 2, 1, 1, 1, 1, 1, 1, 1, 1, 1, 1, 1, 1, 1, 1, 2, 2, 2, 2, 2, 2, 2, 1, 1, 1, 1, 1, 1, 1, 1, 1, 1, 1, 1, 1, 1, 3, 2, 2, 2, 2, 0, 2, 2, 2, 2, 2, 0, 2, 2, 2, 2, 2, 0, 2, 2, 2, 2, 2, 0, 2, 2, 2, 2, 2, 0, 2, 2, 2, 2, 2, 0, 2, 0, 0, 0, 0, 0, 0, 0, 0, 0, 0, 0, 0, 0, 0, 0, 0, 0, 0, 0, 0, 0, 0, 0, 0, 0, 0, 0, 0, 0, 0, 1, 1, 1, 1, 0, 1, 1, 1, 1, 1, 0, 1, 1, 1, 1, 1, 0, 1, 1, 1, 1, 1, 0, 1, 1, 1, 1, 1, 0, 1, 1, 1, 1, 1, 0, 1, 1, 1, 1, 1, 0, 1, 1, 1, 1, 1, 0, 1, 1, 1, 1, 1, 0, 1, 3, 3, 3, 3, 3, 3, 3])
_uv = me_cube_030.uv_layers.new(name='UVMap')
_uv.uv.foreach_set('vector', [0.375, 0.0, 0.625, 0.0, 0.625, 0.25, 0.375, 0.25, 0.375, 0.25, 0.625, 0.25, 0.625, 0.5, 0.375, 0.5, 0.375, 0.5, 0.625, 0.5, 0.625, 0.75, 0.375, 0.75, 0.375, 0.75, 0.625, 0.75, 0.625, 1.0, 0.375, 1.0, 0.125, 0.5, 0.375, 0.5, 0.375, 0.75, 0.125, 0.75, 0.625, 0.5, 0.875, 0.5, 0.875, 0.75, 0.625, 0.75, 0.375, 0.0, 0.625, 0.0, 0.625, 0.25, 0.375, 0.25, 0.375, 0.25, 0.625, 0.25, 0.625, 0.5, 0.375, 0.5, 0.375, 0.5, 0.625, 0.5, 0.625, 0.75, 0.375, 0.75, 0.375, 0.75, 0.625, 0.75, 0.625, 1.0, 0.375, 1.0, 0.125, 0.5, 0.375, 0.5, 0.375, 0.75, 0.125, 0.75, 0.625, 0.5, 0.875, 0.5, 0.875, 0.75, 0.625, 0.75, 0.375, 0.0, 0.625, 0.0, 0.625, 0.25, 0.375, 0.25, 0.375, 0.25, 0.625, 0.25, 0.625, 0.5, 0.375, 0.5, 0.375, 0.5, 0.625, 0.5, 0.625, 0.75, 0.375, 0.75, 0.375, 0.75, 0.625, 0.75, 0.625, 1.0, 0.375, 1.0, 0.125, 0.5, 0.375, 0.5, 0.375, 0.75, 0.125, 0.75, 0.625, 0.5, 0.875, 0.5, 0.875, 0.75, 0.625, 0.75, 0.375, 0.0, 0.375, 0.25, 0.625, 0.25, 0.625, 0.0, 0.375, 0.25, 0.375, 0.5, 0.625, 0.5, 0.625, 0.25, 0.375, 0.5, 0.375, 0.75, 0.625, 0.75, 0.625, 0.5, 0.375, 0.75, 0.375, 1.0, 0.625, 1.0, 0.625, 0.75, 0.125, 0.5, 0.125, 0.75, 0.375, 0.75, 0.375, 0.5, 0.625, 0.5, 0.625, 0.75, 0.875, 0.75, 0.875, 0.5, 0.0, 0.0, 0.0, 0.0, 0.0, 0.0, 0.0, 0.0, 0.0, 0.0, 0.0, 0.0, 0.0, 0.0, 0.0, 0.0, 0.0, 0.0, 0.0, 0.0, 0.0, 0.0, 0.0, 0.0, 0.0, 0.0, 0.0, 0.0, 0.0, 0.0, 0.0, 0.0, 0.0, 0.0, 0.0, 0.0, 0.0, 0.0, 0.0, 0.0, 0.0, 0.0, 0.0, 0.0, 0.0, 0.0, 0.0, 0.0, 0.0, 0.0, 0.0, 0.0, 0.0, 0.0, 0.0, 0.0, 0.0, 0.0, 0.0, 0.0, 0.0, 0.0, 0.0, 0.0, 0.0, 0.0, 0.0, 0.0, 0.0, 0.0, 0.0, 0.0, 0.0, 0.0, 0.0, 0.0, 0.0, 0.0, 0.0, 0.0, 0.0, 0.0, 0.0, 0.0, 0.0, 0.0, 0.0, 0.0, 0.0, 0.0, 0.0, 0.0, 0.0, 0.0, 0.0, 0.0, 0.0, 0.0, 0.0, 0.0, 0.0, 0.0, 0.0, 0.0, 0.0, 0.0, 0.0, 0.0, 0.0, 0.0, 0.0, 0.0, 0.0, 0.0, 0.0, 0.0, 0.0, 0.0, 0.0, 0.0, 0.0, 0.0, 0.0, 0.0, 0.0, 0.0, 0.0, 0.0, 0.0, 0.0, 0.0, 0.0, 0.0, 0.0, 0.0, 0.0, 0.0, 0.0, 0.0, 0.0, 0.0, 0.0, 0.0, 0.0, 0.0, 0.0, 0.0, 0.0, 0.0, 0.0, 0.0, 0.0, 0.0, 0.0, 0.0, 0.0, 0.0, 0.0, 0.0, 0.0, 0.0, 0.0, 0.0, 0.0, 0.0, 0.0, 0.0, 0.0, 0.0, 0.0, 0.0, 0.0, 0.0, 0.0, 0.0, 0.0, 0.0, 0.0, 0.0, 0.0, 0.0, 0.0, 0.0, 0.0, 0.0, 0.0, 0.0, 0.0, 0.0, 0.0, 0.0, 0.0, 0.0, 0.0, 0.0, 0.0, 0.0, 0.0, 0.0, 0.0, 0.0, 0.0, 0.0, 0.0, 0.0, 0.0, 0.0, 0.0, 0.0, 0.0, 0.0, 0.0, 0.0, 0.0, 0.0, 0.0, 0.0, 0.0, 0.0, 0.0, 0.0, 0.0, 0.0, 0.0, 0.0, 0.0, 0.0, 0.0, 0.0, 0.0, 0.0, 0.0, 0.0, 0.0, 0.0, 0.0, 0.0, 0.0, 0.0, 0.0, 0.0, 0.0, 0.0, 0.0, 0.0, 0.0, 0.0, 0.0, 0.0, 0.0, 0.0, 0.0, 0.0, 0.0, 0.0, 0.0, 0.0, 0.0, 0.0, 0.0, 0.0, 0.0, 0.0, 0.0, 0.0, 0.0, 0.0, 0.0, 0.0, 0.0, 0.0, 0.0, 0.0, 0.0, 0.0, 0.0, 0.0, 0.0, 0.0, 0.0, 0.0, 0.0, 0.0, 0.0, 0.0, 0.0, 0.0, 0.0, 0.0, 0.0, 0.0, 0.0, 0.0, 0.0, 0.375, 0.0, 0.375, 0.25, 0.625, 0.25, 0.625, 0.0, 0.375, 0.25, 0.375, 0.5, 0.625, 0.5, 0.625, 0.25, 0.375, 0.5, 0.375, 0.75, 0.625, 0.75, 0.625, 0.5, 0.375, 0.75, 0.375, 1.0, 0.625, 1.0, 0.625, 0.75, 0.125, 0.5, 0.125, 0.75, 0.375, 0.75, 0.375, 0.5, 0.625, 0.5, 0.625, 0.75, 0.875, 0.75, 0.875, 0.5, 0.375, 0.0, 0.375, 0.25, 0.625, 0.25, 0.625, 0.0, 0.375, 0.25, 0.375, 0.5, 0.625, 0.5, 0.625, 0.25, 0.375, 0.5, 0.375, 0.75, 0.625, 0.75, 0.625, 0.5, 0.375, 0.75, 0.375, 1.0, 0.625, 1.0, 0.625, 0.75, 0.125, 0.5, 0.125, 0.75, 0.375, 0.75, 0.375, 0.5, 0.625, 0.5, 0.625, 0.75, 0.875, 0.75, 0.875, 0.5, 0.375, 0.0, 0.375, 0.25, 0.625, 0.25, 0.625, 0.0, 0.375, 0.25, 0.375, 0.5, 0.625, 0.5, 0.625, 0.25, 0.375, 0.5, 0.375, 0.75, 0.625, 0.75, 0.625, 0.5, 0.375, 0.75, 0.375, 1.0, 0.625, 1.0, 0.625, 0.75, 0.125, 0.5, 0.125, 0.75, 0.375, 0.75, 0.375, 0.5, 0.625, 0.5, 0.625, 0.75, 0.875, 0.75, 0.875, 0.5, 0.375, 0.0, 0.375, 0.25, 0.625, 0.25, 0.625, 0.0, 0.375, 0.25, 0.375, 0.5, 0.625, 0.5, 0.625, 0.25, 0.375, 0.5, 0.375, 0.75, 0.625, 0.75, 0.625, 0.5, 0.375, 0.75, 0.375, 1.0, 0.625, 1.0, 0.625, 0.75, 0.125, 0.5, 0.125, 0.75, 0.375, 0.75, 0.375, 0.5, 0.625, 0.5, 0.625, 0.75, 0.875, 0.75, 0.875, 0.5, 0.375, 0.0, 0.375, 0.25, 0.625, 0.25, 0.625, 0.0, 0.375, 0.25, 0.375, 0.5, 0.625, 0.5, 0.625, 0.25, 0.375, 0.5, 0.375, 0.75, 0.625, 0.75, 0.625, 0.5, 0.375, 0.75, 0.375, 1.0, 0.625, 1.0, 0.625, 0.75, 0.125, 0.5, 0.125, 0.75, 0.375, 0.75, 0.375, 0.5, 0.625, 0.5, 0.625, 0.75, 0.875, 0.75, 0.875, 0.5, 0.375, 0.0, 0.375, 0.25, 0.625, 0.25, 0.625, 0.0, 0.375, 0.25, 0.375, 0.5, 0.625, 0.5, 0.625, 0.25, 0.375, 0.5, 0.375, 0.75, 0.625, 0.75, 0.625, 0.5, 0.375, 0.75, 0.375, 1.0, 0.625, 1.0, 0.625, 0.75, 0.125, 0.5, 0.125, 0.75, 0.375, 0.75, 0.375, 0.5, 0.625, 0.5, 0.625, 0.75, 0.875, 0.75, 0.875, 0.5, 0.375, 0.0, 0.375, 0.25, 0.625, 0.25, 0.625, 0.0, 0.375, 0.25, 0.375, 0.5, 0.625, 0.5, 0.625, 0.25, 0.375, 0.5, 0.375, 0.75, 0.625, 0.75, 0.625, 0.5, 0.375, 0.75, 0.375, 1.0, 0.625, 1.0, 0.625, 0.75, 0.125, 0.5, 0.125, 0.75, 0.375, 0.75, 0.375, 0.5, 0.625, 0.5, 0.625, 0.75, 0.875, 0.75, 0.875, 0.5, 0.0, 0.0, 0.0, 0.0, 0.0, 0.0, 0.0, 0.0, 0.0, 0.0, 0.0, 0.0, 0.0, 0.0, 0.0, 0.0, 0.0, 0.0, 0.0, 0.0, 0.0, 0.0, 0.0, 0.0, 0.0, 0.0, 0.0, 0.0, 0.0, 0.0, 0.0, 0.0, 0.0, 0.0, 0.0, 0.0, 0.0, 0.0, 0.0, 0.0, 0.0, 0.0, 0.0, 0.0, 0.0, 0.0, 0.0, 0.0, 0.0, 0.0, 0.0, 0.0, 0.0, 0.0, 0.0, 0.0, 0.0, 0.0, 0.0, 0.0, 0.0, 0.0, 0.0, 0.0, 0.0, 0.0, 0.0, 0.0, 0.0, 0.0, 0.0, 0.0, 0.0, 0.0, 0.0, 0.0, 0.0, 0.0, 0.0, 0.0, 0.0, 0.0, 0.0, 0.0, 0.0, 0.0, 0.0, 0.0, 0.0, 0.0, 0.0, 0.0, 0.0, 0.0, 0.0, 0.0, 0.0, 0.0, 0.0, 0.0, 0.0, 0.0, 0.0, 0.0, 0.0, 0.0, 0.0, 0.0, 0.0, 0.0, 0.0, 0.0, 0.0, 0.0, 0.0, 0.0, 0.0, 0.0, 0.0, 0.0, 0.0, 0.0, 0.0, 0.0, 0.0, 0.0, 0.0, 0.0, 0.0, 0.0, 0.0, 0.0, 0.0, 0.0, 0.0, 0.0, 0.0, 0.0, 0.0, 0.0, 0.0, 0.0, 0.0, 0.0, 0.0, 0.0, 0.0, 0.0, 0.0, 0.0, 0.0, 0.0, 0.0, 0.0, 0.0, 0.0, 0.0, 0.0, 0.0, 0.0, 0.0, 0.0, 0.0, 0.0, 0.0, 0.0, 0.0, 0.0, 0.0, 0.0, 0.0, 0.0, 0.0, 0.0, 0.0, 0.0, 0.0, 0.0, 0.0, 0.0, 0.0, 0.0, 0.0, 0.0, 0.0, 0.0, 0.0, 0.0, 0.0, 0.0, 0.0, 0.0, 0.0, 0.0, 0.0, 0.0, 0.0, 0.0, 0.0, 0.0, 0.0, 0.0, 0.0, 0.0, 0.0, 0.0, 0.0, 0.0, 0.0, 0.0, 0.0, 0.0, 0.0, 0.0, 0.0, 0.0, 0.0, 0.0, 0.0, 0.0, 0.0, 0.0, 0.0, 0.0, 0.0, 0.0, 0.0, 0.0, 0.0, 0.0, 0.0, 0.0, 0.0, 0.0, 0.0, 0.0, 0.0, 0.0, 0.0, 0.0, 0.0, 0.0, 0.0, 0.0, 0.0, 0.0, 0.0, 0.0, 0.0, 0.0, 0.0, 0.0, 0.0, 0.0, 0.0, 0.0, 0.0, 0.0, 0.0, 0.0, 0.0, 0.0, 0.0, 0.0, 0.0, 0.0, 0.0, 0.0, 0.0, 0.0, 0.0, 0.0, 0.0, 0.0, 0.0, 0.0, 0.0, 0.0, 0.0, 0.0, 0.0, 0.0, 0.0, 0.0, 0.0, 0.0, 0.0, 0.0, 0.0, 0.0, 0.0, 0.0, 0.0, 0.0, 0.375, 0.0, 0.375, 0.25, 0.625, 0.25, 0.625, 0.0, 0.375, 0.25, 0.375, 0.5, 0.625, 0.5, 0.625, 0.25, 0.375, 0.5, 0.375, 0.75, 0.625, 0.75, 0.625, 0.5, 0.375, 0.75, 0.375, 1.0, 0.625, 1.0, 0.625, 0.75, 0.125, 0.5, 0.125, 0.75, 0.375, 0.75, 0.375, 0.5, 0.625, 0.5, 0.625, 0.75, 0.875, 0.75, 0.875, 0.5, 0.375, 0.0, 0.375, 0.25, 0.625, 0.25, 0.625, 0.0, 0.375, 0.25, 0.375, 0.5, 0.625, 0.5, 0.625, 0.25, 0.375, 0.5, 0.375, 0.75, 0.625, 0.75, 0.625, 0.5, 0.375, 0.75, 0.375, 1.0, 0.625, 1.0, 0.625, 0.75, 0.125, 0.5, 0.125, 0.75, 0.375, 0.75, 0.375, 0.5, 0.625, 0.5, 0.625, 0.75, 0.875, 0.75, 0.875, 0.5, 0.375, 0.0, 0.375, 0.25, 0.625, 0.25, 0.625, 0.0, 0.375, 0.25, 0.375, 0.5, 0.625, 0.5, 0.625, 0.25, 0.375, 0.5, 0.375, 0.75, 0.625, 0.75, 0.625, 0.5, 0.375, 0.75, 0.375, 1.0, 0.625, 1.0, 0.625, 0.75, 0.125, 0.5, 0.125, 0.75, 0.375, 0.75, 0.375, 0.5, 0.625, 0.5, 0.625, 0.75, 0.875, 0.75, 0.875, 0.5, 0.375, 0.0, 0.375, 0.25, 0.625, 0.25, 0.625, 0.0, 0.375, 0.25, 0.375, 0.5, 0.625, 0.5, 0.625, 0.25, 0.375, 0.5, 0.375, 0.75, 0.625, 0.75, 0.625, 0.5, 0.375, 0.75, 0.375, 1.0, 0.625, 1.0, 0.625, 0.75, 0.125, 0.5, 0.125, 0.75, 0.375, 0.75, 0.375, 0.5, 0.625, 0.5, 0.625, 0.75, 0.875, 0.75, 0.875, 0.5, 0.375, 0.0, 0.375, 0.25, 0.625, 0.25, 0.625, 0.0, 0.375, 0.25, 0.375, 0.5, 0.625, 0.5, 0.625, 0.25, 0.375, 0.5, 0.375, 0.75, 0.625, 0.75, 0.625, 0.5, 0.375, 0.75, 0.375, 1.0, 0.625, 1.0, 0.625, 0.75, 0.125, 0.5, 0.125, 0.75, 0.375, 0.75, 0.375, 0.5, 0.625, 0.5, 0.625, 0.75, 0.875, 0.75, 0.875, 0.5, 0.375, 0.0, 0.375, 0.25, 0.625, 0.25, 0.625, 0.0, 0.375, 0.25, 0.375, 0.5, 0.625, 0.5, 0.625, 0.25, 0.375, 0.5, 0.375, 0.75, 0.625, 0.75, 0.625, 0.5, 0.375, 0.75, 0.375, 1.0, 0.625, 1.0, 0.625, 0.75, 0.125, 0.5, 0.125, 0.75, 0.375, 0.75, 0.375, 0.5, 0.625, 0.5, 0.625, 0.75, 0.875, 0.75, 0.875, 0.5, 0.375, 0.0, 0.375, 0.25, 0.625, 0.25, 0.625, 0.0, 0.375, 0.25, 0.375, 0.5, 0.625, 0.5, 0.625, 0.25, 0.375, 0.5, 0.375, 0.75, 0.625, 0.75, 0.625, 0.5, 0.375, 0.75, 0.375, 1.0, 0.625, 1.0, 0.625, 0.75, 0.125, 0.5, 0.125, 0.75, 0.375, 0.75, 0.375, 0.5, 0.625, 0.5, 0.625, 0.75, 0.875, 0.75, 0.875, 0.5, 0.0, 0.0, 0.0, 0.0, 0.0, 0.0, 0.0, 0.0, 0.0, 0.0, 0.0, 0.0, 0.0, 0.0, 0.0, 0.0, 0.0, 0.0, 0.0, 0.0, 0.0, 0.0, 0.0, 0.0, 0.0, 0.0, 0.0, 0.0, 0.0, 0.0, 0.0, 0.0, 0.0, 0.0, 0.0, 0.0, 0.0, 0.0, 0.0, 0.0, 0.0, 0.0, 0.0, 0.0, 0.0, 0.0, 0.0, 0.0, 0.0, 0.0, 0.0, 0.0, 0.0, 0.0, 0.0, 0.0, 0.0, 0.0, 0.0, 0.0, 0.0, 0.0, 0.0, 0.0, 0.0, 0.0, 0.0, 0.0, 0.0, 0.0, 0.0, 0.0, 0.0, 0.0, 0.0, 0.0, 0.0, 0.0, 0.0, 0.0, 0.0, 0.0, 0.0, 0.0, 0.0, 0.0, 0.0, 0.0, 0.0, 0.0, 0.0, 0.0, 0.0, 0.0, 0.0, 0.0, 0.0, 0.0, 0.0, 0.0, 0.0, 0.0, 0.0, 0.0, 0.0, 0.0, 0.0, 0.0, 0.0, 0.0, 0.0, 0.0, 0.0, 0.0, 0.0, 0.0, 0.0, 0.0, 0.0, 0.0, 0.0, 0.0, 0.0, 0.0, 0.0, 0.0, 0.0, 0.0, 0.0, 0.0, 0.0, 0.0, 0.0, 0.0, 0.0, 0.0, 0.0, 0.0, 0.0, 0.0, 0.0, 0.0, 0.0, 0.0, 0.0, 0.0, 0.0, 0.0, 0.0, 0.0, 0.0, 0.0, 0.0, 0.0, 0.0, 0.0, 0.0, 0.0, 0.0, 0.0, 0.0, 0.0, 0.0, 0.0, 0.0, 0.0, 0.0, 0.0, 0.0, 0.0, 0.0, 0.0, 0.0, 0.0, 0.0, 0.0, 0.0, 0.0, 0.0, 0.0, 0.0, 0.0, 0.0, 0.0, 0.0, 0.0, 0.0, 0.0, 0.0, 0.0, 0.0, 0.0, 0.0, 0.0, 0.0, 0.0, 0.0, 0.0, 0.0, 0.0, 0.0, 0.0, 0.0, 0.0, 0.0, 0.0, 0.0, 0.0, 0.0, 0.0, 0.0, 0.0, 0.0, 0.0, 0.0, 0.0, 0.0, 0.0, 0.0, 0.0, 0.0, 0.0, 0.0, 0.0, 0.0, 0.0, 0.0, 0.0, 0.0, 0.0, 0.0, 0.0, 0.0, 0.0, 0.0, 0.0, 0.0, 0.0, 0.0, 0.0, 0.0, 0.0, 0.0, 0.0, 0.0, 0.0, 0.0, 0.0, 0.0, 0.0, 0.0, 0.0, 0.0, 0.0, 0.0, 0.0, 0.0, 0.0, 0.0, 0.0, 0.0, 0.0, 0.0, 0.0, 0.0, 0.0, 0.0, 0.0, 0.0, 0.0, 0.0, 0.0, 0.0, 0.0, 0.0, 0.0, 0.0, 0.0, 0.0, 0.0, 0.0, 0.0, 0.0, 0.0, 0.0, 0.0, 0.0, 0.0, 0.0, 0.0, 0.0, 0.0, 0.0, 0.0, 0.375, 0.0, 0.375, 0.25, 0.625, 0.25, 0.625, 0.0, 0.375, 0.25, 0.375, 0.5, 0.625, 0.5, 0.625, 0.25, 0.375, 0.5, 0.375, 0.75, 0.625, 0.75, 0.625, 0.5, 0.375, 0.75, 0.375, 1.0, 0.625, 1.0, 0.625, 0.75, 0.125, 0.5, 0.125, 0.75, 0.375, 0.75, 0.375, 0.5, 0.625, 0.5, 0.625, 0.75, 0.875, 0.75, 0.875, 0.5, 0.375, 0.0, 0.375, 0.25, 0.625, 0.25, 0.625, 0.0, 0.375, 0.25, 0.375, 0.5, 0.625, 0.5, 0.625, 0.25, 0.375, 0.5, 0.375, 0.75, 0.625, 0.75, 0.625, 0.5, 0.375, 0.75, 0.375, 1.0, 0.625, 1.0, 0.625, 0.75, 0.125, 0.5, 0.125, 0.75, 0.375, 0.75, 0.375, 0.5, 0.625, 0.5, 0.625, 0.75, 0.875, 0.75, 0.875, 0.5, 0.375, 0.0, 0.375, 0.25, 0.625, 0.25, 0.625, 0.0, 0.375, 0.25, 0.375, 0.5, 0.625, 0.5, 0.625, 0.25, 0.375, 0.5, 0.375, 0.75, 0.625, 0.75, 0.625, 0.5, 0.375, 0.75, 0.375, 1.0, 0.625, 1.0, 0.625, 0.75, 0.125, 0.5, 0.125, 0.75, 0.375, 0.75, 0.375, 0.5, 0.625, 0.5, 0.625, 0.75, 0.875, 0.75, 0.875, 0.5, 0.375, 0.0, 0.375, 0.25, 0.625, 0.25, 0.625, 0.0, 0.375, 0.25, 0.375, 0.5, 0.625, 0.5, 0.625, 0.25, 0.375, 0.5, 0.375, 0.75, 0.625, 0.75, 0.625, 0.5, 0.375, 0.75, 0.375, 1.0, 0.625, 1.0, 0.625, 0.75, 0.125, 0.5, 0.125, 0.75, 0.375, 0.75, 0.375, 0.5, 0.625, 0.5, 0.625, 0.75, 0.875, 0.75, 0.875, 0.5, 0.375, 0.0, 0.375, 0.25, 0.625, 0.25, 0.625, 0.0, 0.375, 0.25, 0.375, 0.5, 0.625, 0.5, 0.625, 0.25, 0.375, 0.5, 0.375, 0.75, 0.625, 0.75, 0.625, 0.5, 0.375, 0.75, 0.375, 1.0, 0.625, 1.0, 0.625, 0.75, 0.125, 0.5, 0.125, 0.75, 0.375, 0.75, 0.375, 0.5, 0.625, 0.5, 0.625, 0.75, 0.875, 0.75, 0.875, 0.5, 0.375, 0.0, 0.375, 0.25, 0.625, 0.25, 0.625, 0.0, 0.375, 0.25, 0.375, 0.5, 0.625, 0.5, 0.625, 0.25, 0.375, 0.5, 0.375, 0.75, 0.625, 0.75, 0.625, 0.5, 0.375, 0.75, 0.375, 1.0, 0.625, 1.0, 0.625, 0.75, 0.125, 0.5, 0.125, 0.75, 0.375, 0.75, 0.375, 0.5, 0.625, 0.5, 0.625, 0.75, 0.875, 0.75, 0.875, 0.5, 0.375, 0.0, 0.375, 0.25, 0.625, 0.25, 0.625, 0.0, 0.375, 0.25, 0.375, 0.5, 0.625, 0.5, 0.625, 0.25, 0.375, 0.5, 0.375, 0.75, 0.625, 0.75, 0.625, 0.5, 0.375, 0.75, 0.375, 1.0, 0.625, 1.0, 0.625, 0.75, 0.125, 0.5, 0.125, 0.75, 0.375, 0.75, 0.375, 0.5, 0.625, 0.5, 0.625, 0.75, 0.875, 0.75, 0.875, 0.5, 0.0, 0.0, 0.0, 0.0, 0.0, 0.0, 0.0, 0.0, 0.0, 0.0, 0.0, 0.0, 0.0, 0.0, 0.0, 0.0, 0.0, 0.0, 0.0, 0.0, 0.0, 0.0, 0.0, 0.0, 0.0, 0.0, 0.0, 0.0, 0.0, 0.0, 0.0, 0.0, 0.0, 0.0, 0.0, 0.0, 0.0, 0.0, 0.0, 0.0, 0.0, 0.0, 0.0, 0.0, 0.0, 0.0, 0.0, 0.0, 0.0, 0.0, 0.0, 0.0, 0.0, 0.0, 0.0, 0.0, 0.0, 0.0, 0.0, 0.0, 0.0, 0.0, 0.0, 0.0, 0.0, 0.0, 0.0, 0.0, 0.0, 0.0, 0.0, 0.0, 0.0, 0.0, 0.0, 0.0, 0.0, 0.0, 0.0, 0.0, 0.0, 0.0, 0.0, 0.0, 0.0, 0.0, 0.0, 0.0, 0.0, 0.0, 0.0, 0.0, 0.0, 0.0, 0.0, 0.0, 0.0, 0.0, 0.0, 0.0, 0.0, 0.0, 0.0, 0.0, 0.0, 0.0, 0.0, 0.0, 0.0, 0.0, 0.0, 0.0, 0.0, 0.0, 0.0, 0.0, 0.0, 0.0, 0.0, 0.0, 0.0, 0.0, 0.0, 0.0, 0.0, 0.0, 0.0, 0.0, 0.0, 0.0, 0.0, 0.0, 0.0, 0.0, 0.0, 0.0, 0.0, 0.0, 0.0, 0.0, 0.0, 0.0, 0.0, 0.0, 0.0, 0.0, 0.0, 0.0, 0.0, 0.0, 0.0, 0.0, 0.0, 0.0, 0.0, 0.0, 0.0, 0.0, 0.0, 0.0, 0.0, 0.0, 0.0, 0.0, 0.0, 0.0, 0.0, 0.0, 0.0, 0.0, 0.0, 0.0, 0.0, 0.0, 0.0, 0.0, 0.0, 0.0, 0.0, 0.0, 0.0, 0.0, 0.0, 0.0, 0.0, 0.0, 0.0, 0.0, 0.0, 0.0, 0.0, 0.0, 0.0, 0.0, 0.0, 0.0, 0.0, 0.0, 0.0, 0.0, 0.0, 0.0, 0.0, 0.0, 0.0, 0.0, 0.0, 0.0, 0.0, 0.0, 0.0, 0.0, 0.0, 0.0, 0.0, 0.0, 0.0, 0.0, 0.0, 0.0, 0.0, 0.0, 0.0, 0.0, 0.0, 0.0, 0.0, 0.0, 0.0, 0.0, 0.0, 0.0, 0.0, 0.0, 0.0, 0.0, 0.0, 0.0, 0.0, 0.0, 0.0, 0.0, 0.0, 0.0, 0.0, 0.0, 0.0, 0.0, 0.0, 0.0, 0.0, 0.0, 0.0, 0.0, 0.0, 0.0, 0.0, 0.0, 0.0, 0.0, 0.0, 0.0, 0.0, 0.0, 0.0, 0.0, 0.0, 0.0, 0.0, 0.0, 0.0, 0.0, 0.0, 0.0, 0.0, 0.0, 0.0, 0.0, 0.0, 0.0, 0.0, 0.0, 0.0, 0.0, 0.0, 0.0, 0.0, 0.0, 0.0, 0.0, 0.0, 0.0, 0.0, 0.0, 0.375, 0.0, 0.375, 0.25, 0.625, 0.25, 0.625, 0.0, 0.375, 0.25, 0.375, 0.5, 0.625, 0.5, 0.625, 0.25, 0.375, 0.5, 0.375, 0.75, 0.625, 0.75, 0.625, 0.5, 0.375, 0.75, 0.375, 1.0, 0.625, 1.0, 0.625, 0.75, 0.125, 0.5, 0.125, 0.75, 0.375, 0.75, 0.375, 0.5, 0.625, 0.5, 0.625, 0.75, 0.875, 0.75, 0.875, 0.5, 0.375, 0.0, 0.375, 0.25, 0.625, 0.25, 0.625, 0.0, 0.375, 0.25, 0.375, 0.5, 0.625, 0.5, 0.625, 0.25, 0.375, 0.5, 0.375, 0.75, 0.625, 0.75, 0.625, 0.5, 0.375, 0.75, 0.375, 1.0, 0.625, 1.0, 0.625, 0.75, 0.125, 0.5, 0.125, 0.75, 0.375, 0.75, 0.375, 0.5, 0.625, 0.5, 0.625, 0.75, 0.875, 0.75, 0.875, 0.5, 0.375, 0.0, 0.375, 0.25, 0.625, 0.25, 0.625, 0.0, 0.375, 0.25, 0.375, 0.5, 0.625, 0.5, 0.625, 0.25, 0.375, 0.5, 0.375, 0.75, 0.625, 0.75, 0.625, 0.5, 0.375, 0.75, 0.375, 1.0, 0.625, 1.0, 0.625, 0.75, 0.125, 0.5, 0.125, 0.75, 0.375, 0.75, 0.375, 0.5, 0.625, 0.5, 0.625, 0.75, 0.875, 0.75, 0.875, 0.5, 0.375, 0.0, 0.375, 0.25, 0.625, 0.25, 0.625, 0.0, 0.375, 0.25, 0.375, 0.5, 0.625, 0.5, 0.625, 0.25, 0.375, 0.5, 0.375, 0.75, 0.625, 0.75, 0.625, 0.5, 0.375, 0.75, 0.375, 1.0, 0.625, 1.0, 0.625, 0.75, 0.125, 0.5, 0.125, 0.75, 0.375, 0.75, 0.375, 0.5, 0.625, 0.5, 0.625, 0.75, 0.875, 0.75, 0.875, 0.5, 0.375, 0.0, 0.375, 0.25, 0.625, 0.25, 0.625, 0.0, 0.375, 0.25, 0.375, 0.5, 0.625, 0.5, 0.625, 0.25, 0.375, 0.5, 0.375, 0.75, 0.625, 0.75, 0.625, 0.5, 0.375, 0.75, 0.375, 1.0, 0.625, 1.0, 0.625, 0.75, 0.125, 0.5, 0.125, 0.75, 0.375, 0.75, 0.375, 0.5, 0.625, 0.5, 0.625, 0.75, 0.875, 0.75, 0.875, 0.5, 0.375, 0.0, 0.375, 0.25, 0.625, 0.25, 0.625, 0.0, 0.375, 0.25, 0.375, 0.5, 0.625, 0.5, 0.625, 0.25, 0.375, 0.5, 0.375, 0.75, 0.625, 0.75, 0.625, 0.5, 0.375, 0.75, 0.375, 1.0, 0.625, 1.0, 0.625, 0.75, 0.125, 0.5, 0.125, 0.75, 0.375, 0.75, 0.375, 0.5, 0.625, 0.5, 0.625, 0.75, 0.875, 0.75, 0.875, 0.5, 0.375, 0.0, 0.375, 0.25, 0.625, 0.25, 0.625, 0.0, 0.375, 0.25, 0.375, 0.5, 0.625, 0.5, 0.625, 0.25, 0.375, 0.5, 0.375, 0.75, 0.625, 0.75, 0.625, 0.5, 0.375, 0.75, 0.375, 1.0, 0.625, 1.0, 0.625, 0.75, 0.125, 0.5, 0.125, 0.75, 0.375, 0.75, 0.375, 0.5, 0.625, 0.5, 0.625, 0.75, 0.875, 0.75, 0.875, 0.5, 0.0, 0.0, 0.0, 0.0, 0.0, 0.0, 0.0, 0.0, 0.0, 0.0, 0.0, 0.0, 0.0, 0.0, 0.0, 0.0, 0.0, 0.0, 0.0, 0.0, 0.0, 0.0, 0.0, 0.0, 0.0, 0.0, 0.0, 0.0, 0.0, 0.0, 0.0, 0.0, 0.0, 0.0, 0.0, 0.0, 0.0, 0.0, 0.0, 0.0, 0.0, 0.0, 0.0, 0.0, 0.0, 0.0, 0.0, 0.0, 0.0, 0.0, 0.0, 0.0, 0.0, 0.0, 0.0, 0.0, 0.0, 0.0, 0.0, 0.0, 0.0, 0.0, 0.0, 0.0, 0.0, 0.0, 0.0, 0.0, 0.0, 0.0, 0.0, 0.0, 0.0, 0.0, 0.0, 0.0, 0.0, 0.0, 0.0, 0.0, 0.0, 0.0, 0.0, 0.0, 0.0, 0.0, 0.0, 0.0, 0.0, 0.0, 0.0, 0.0, 0.0, 0.0, 0.0, 0.0, 0.0, 0.0, 0.0, 0.0, 0.0, 0.0, 0.0, 0.0, 0.0, 0.0, 0.0, 0.0, 0.0, 0.0, 0.0, 0.0, 0.0, 0.0, 0.0, 0.0, 0.0, 0.0, 0.0, 0.0, 0.0, 0.0, 0.0, 0.0, 0.0, 0.0, 0.0, 0.0, 0.0, 0.0, 0.0, 0.0, 0.0, 0.0, 0.0, 0.0, 0.0, 0.0, 0.0, 0.0, 0.0, 0.0, 0.0, 0.0, 0.0, 0.0, 0.0, 0.0, 0.0, 0.0, 0.0, 0.0, 0.0, 0.0, 0.0, 0.0, 0.0, 0.0, 0.0, 0.0, 0.0, 0.0, 0.0, 0.0, 0.0, 0.0, 0.0, 0.0, 0.0, 0.0, 0.0, 0.0, 0.0, 0.0, 0.0, 0.0, 0.0, 0.0, 0.0, 0.0, 0.0, 0.0, 0.0, 0.0, 0.0, 0.0, 0.0, 0.0, 0.0, 0.0, 0.0, 0.0, 0.0, 0.0, 0.0, 0.0, 0.0, 0.0, 0.0, 0.0, 0.0, 0.0, 0.0, 0.0, 0.0, 0.0, 0.0, 0.0, 0.0, 0.0, 0.0, 0.0, 0.0, 0.0, 0.0, 0.0, 0.0, 0.0, 0.0, 0.0, 0.0, 0.0, 0.0, 0.0, 0.0, 0.0, 0.0, 0.0, 0.0, 0.0, 0.0, 0.0, 0.0, 0.0, 0.0, 0.0, 0.0, 0.0, 0.0, 0.0, 0.0, 0.0, 0.0, 0.0, 0.0, 0.0, 0.0, 0.0, 0.0, 0.0, 0.0, 0.0, 0.0, 0.0, 0.0, 0.0, 0.0, 0.0, 0.0, 0.0, 0.0, 0.0, 0.0, 0.0, 0.0, 0.0, 0.0, 0.0, 0.0, 0.0, 0.0, 0.0, 0.0, 0.0, 0.0, 0.0, 0.0, 0.0, 0.0, 0.0, 0.0, 0.0, 0.0, 0.0, 0.0, 0.0, 0.0, 0.0, 0.0, 0.0, 0.0, 0.0, 0.0, 0.0, 0.375, 0.0, 0.375, 0.25, 0.625, 0.25, 0.625, 0.0, 0.375, 0.25, 0.375, 0.5, 0.625, 0.5, 0.625, 0.25, 0.375, 0.5, 0.375, 0.75, 0.625, 0.75, 0.625, 0.5, 0.375, 0.75, 0.375, 1.0, 0.625, 1.0, 0.625, 0.75, 0.125, 0.5, 0.125, 0.75, 0.375, 0.75, 0.375, 0.5, 0.625, 0.5, 0.625, 0.75, 0.875, 0.75, 0.875, 0.5, 0.375, 0.0, 0.375, 0.25, 0.625, 0.25, 0.625, 0.0, 0.375, 0.25, 0.375, 0.5, 0.625, 0.5, 0.625, 0.25, 0.375, 0.5, 0.375, 0.75, 0.625, 0.75, 0.625, 0.5, 0.375, 0.75, 0.375, 1.0, 0.625, 1.0, 0.625, 0.75, 0.125, 0.5, 0.125, 0.75, 0.375, 0.75, 0.375, 0.5, 0.625, 0.5, 0.625, 0.75, 0.875, 0.75, 0.875, 0.5, 0.375, 0.0, 0.375, 0.25, 0.625, 0.25, 0.625, 0.0, 0.375, 0.25, 0.375, 0.5, 0.625, 0.5, 0.625, 0.25, 0.375, 0.5, 0.375, 0.75, 0.625, 0.75, 0.625, 0.5, 0.375, 0.75, 0.375, 1.0, 0.625, 1.0, 0.625, 0.75, 0.125, 0.5, 0.125, 0.75, 0.375, 0.75, 0.375, 0.5, 0.625, 0.5, 0.625, 0.75, 0.875, 0.75, 0.875, 0.5, 0.375, 0.0, 0.375, 0.25, 0.625, 0.25, 0.625, 0.0, 0.375, 0.25, 0.375, 0.5, 0.625, 0.5, 0.625, 0.25, 0.375, 0.5, 0.375, 0.75, 0.625, 0.75, 0.625, 0.5, 0.375, 0.75, 0.375, 1.0, 0.625, 1.0, 0.625, 0.75, 0.125, 0.5, 0.125, 0.75, 0.375, 0.75, 0.375, 0.5, 0.625, 0.5, 0.625, 0.75, 0.875, 0.75, 0.875, 0.5, 0.375, 0.0, 0.375, 0.25, 0.625, 0.25, 0.625, 0.0, 0.375, 0.25, 0.375, 0.5, 0.625, 0.5, 0.625, 0.25, 0.375, 0.5, 0.375, 0.75, 0.625, 0.75, 0.625, 0.5, 0.375, 0.75, 0.375, 1.0, 0.625, 1.0, 0.625, 0.75, 0.125, 0.5, 0.125, 0.75, 0.375, 0.75, 0.375, 0.5, 0.625, 0.5, 0.625, 0.75, 0.875, 0.75, 0.875, 0.5, 0.375, 0.0, 0.375, 0.25, 0.625, 0.25, 0.625, 0.0, 0.375, 0.25, 0.375, 0.5, 0.625, 0.5, 0.625, 0.25, 0.375, 0.5, 0.375, 0.75, 0.625, 0.75, 0.625, 0.5, 0.375, 0.75, 0.375, 1.0, 0.625, 1.0, 0.625, 0.75, 0.125, 0.5, 0.125, 0.75, 0.375, 0.75, 0.375, 0.5, 0.625, 0.5, 0.625, 0.75, 0.875, 0.75, 0.875, 0.5, 0.375, 0.0, 0.375, 0.25, 0.625, 0.25, 0.625, 0.0, 0.375, 0.25, 0.375, 0.5, 0.625, 0.5, 0.625, 0.25, 0.375, 0.5, 0.375, 0.75, 0.625, 0.75, 0.625, 0.5, 0.375, 0.75, 0.375, 1.0, 0.625, 1.0, 0.625, 0.75, 0.125, 0.5, 0.125, 0.75, 0.375, 0.75, 0.375, 0.5, 0.625, 0.5, 0.625, 0.75, 0.875, 0.75, 0.875, 0.5, 0.375, 0.0, 0.375, 0.25, 0.625, 0.25, 0.625, 0.0, 0.375, 0.25, 0.375, 0.5, 0.625, 0.5, 0.625, 0.25, 0.375, 0.5, 0.375, 0.75, 0.625, 0.75, 0.625, 0.5, 0.375, 0.75, 0.375, 1.0, 0.625, 1.0, 0.625, 0.75, 0.125, 0.5, 0.125, 0.75, 0.375, 0.75, 0.375, 0.5, 0.625, 0.5, 0.625, 0.75, 0.875, 0.75, 0.875, 0.5, 0.375, 0.0, 0.375, 0.25, 0.625, 0.25, 0.625, 0.0, 0.375, 0.25, 0.375, 0.5, 0.625, 0.5, 0.625, 0.25, 0.375, 0.5, 0.375, 0.75, 0.625, 0.75, 0.625, 0.5, 0.375, 0.75, 0.375, 1.0, 0.625, 1.0, 0.625, 0.75, 0.125, 0.5, 0.125, 0.75, 0.375, 0.75, 0.375, 0.5, 0.625, 0.5, 0.625, 0.75, 0.875, 0.75, 0.875, 0.5, 0.375, 0.0, 0.375, 0.25, 0.625, 0.25, 0.625, 0.0, 0.375, 0.25, 0.375, 0.5, 0.625, 0.5, 0.625, 0.25, 0.375, 0.5, 0.375, 0.75, 0.625, 0.75, 0.625, 0.5, 0.375, 0.75, 0.375, 1.0, 0.625, 1.0, 0.625, 0.75, 0.125, 0.5, 0.125, 0.75, 0.375, 0.75, 0.375, 0.5, 0.625, 0.5, 0.625, 0.75, 0.875, 0.75, 0.875, 0.5, 0.375, 0.0, 0.375, 0.25, 0.625, 0.25, 0.625, 0.0, 0.375, 0.25, 0.375, 0.5, 0.625, 0.5, 0.625, 0.25, 0.375, 0.5, 0.375, 0.75, 0.625, 0.75, 0.625, 0.5, 0.375, 0.75, 0.375, 1.0, 0.625, 1.0, 0.625, 0.75, 0.125, 0.5, 0.125, 0.75, 0.375, 0.75, 0.375, 0.5, 0.625, 0.5, 0.625, 0.75, 0.875, 0.75, 0.875, 0.5, 0.375, 0.0, 0.625, 0.0, 0.625, 0.25, 0.375, 0.25, 0.375, 0.25, 0.625, 0.25, 0.625, 0.5, 0.375, 0.5, 0.375, 0.5, 0.625, 0.5, 0.625, 0.75, 0.375, 0.75, 0.375, 0.75, 0.625, 0.75, 0.625, 1.0, 0.375, 1.0, 0.125, 0.5, 0.375, 0.5, 0.375, 0.75, 0.125, 0.75, 0.625, 0.5, 0.875, 0.5, 0.875, 0.75, 0.625, 0.75, 0.375, 0.0, 0.625, 0.0, 0.625, 0.25, 0.375, 0.25, 0.375, 0.25, 0.625, 0.25, 0.625, 0.5, 0.375, 0.5, 0.375, 0.5, 0.625, 0.5, 0.625, 0.75, 0.375, 0.75, 0.375, 0.75, 0.625, 0.75, 0.625, 1.0, 0.375, 1.0, 0.125, 0.5, 0.375, 0.5, 0.375, 0.75, 0.125, 0.75, 0.625, 0.5, 0.875, 0.5, 0.875, 0.75, 0.625, 0.75, 0.375, 0.0, 0.625, 0.0, 0.625, 0.25, 0.375, 0.25, 0.375, 0.25, 0.625, 0.25, 0.625, 0.5, 0.375, 0.5, 0.375, 0.5, 0.625, 0.5, 0.625, 0.75, 0.375, 0.75, 0.375, 0.75, 0.625, 0.75, 0.625, 1.0, 0.375, 1.0, 0.125, 0.5, 0.375, 0.5, 0.375, 0.75, 0.125, 0.75, 0.625, 0.5, 0.875, 0.5, 0.875, 0.75, 0.625, 0.75, 0.375, 0.0, 0.625, 0.0, 0.625, 0.25, 0.375, 0.25, 0.375, 0.25, 0.625, 0.25, 0.625, 0.5, 0.375, 0.5, 0.375, 0.5, 0.625, 0.5, 0.625, 0.75, 0.375, 0.75, 0.375, 0.75, 0.625, 0.75, 0.625, 1.0, 0.375, 1.0, 0.125, 0.5, 0.375, 0.5, 0.375, 0.75, 0.125, 0.75, 0.625, 0.5, 0.875, 0.5, 0.875, 0.75, 0.625, 0.75, 0.375, 0.0, 0.625, 0.0, 0.625, 0.25, 0.375, 0.25, 0.375, 0.25, 0.625, 0.25, 0.625, 0.5, 0.375, 0.5, 0.375, 0.5, 0.625, 0.5, 0.625, 0.75, 0.375, 0.75, 0.375, 0.75, 0.625, 0.75, 0.625, 1.0, 0.375, 1.0, 0.125, 0.5, 0.375, 0.5, 0.375, 0.75, 0.125, 0.75, 0.625, 0.5, 0.875, 0.5, 0.875, 0.75, 0.625, 0.75, 0.375, 0.0, 0.625, 0.0, 0.625, 0.25, 0.375, 0.25, 0.375, 0.25, 0.625, 0.25, 0.625, 0.5, 0.375, 0.5, 0.375, 0.5, 0.625, 0.5, 0.625, 0.75, 0.375, 0.75, 0.375, 0.75, 0.625, 0.75, 0.625, 1.0, 0.375, 1.0, 0.125, 0.5, 0.375, 0.5, 0.375, 0.75, 0.125, 0.75, 0.625, 0.5, 0.875, 0.5, 0.875, 0.75, 0.625, 0.75, 0.375, 0.0, 0.625, 0.0, 0.625, 0.25, 0.375, 0.25, 0.375, 0.25, 0.625, 0.25, 0.625, 0.5, 0.375, 0.5, 0.375, 0.5, 0.625, 0.5, 0.625, 0.75, 0.375, 0.75, 0.375, 0.75, 0.625, 0.75, 0.625, 1.0, 0.375, 1.0, 0.125, 0.5, 0.375, 0.5, 0.375, 0.75, 0.125, 0.75, 0.625, 0.5, 0.875, 0.5, 0.875, 0.75, 0.625, 0.75, 0.375, 0.0, 0.625, 0.0, 0.625, 0.25, 0.375, 0.25, 0.375, 0.25, 0.625, 0.25, 0.625, 0.5, 0.375, 0.5, 0.375, 0.5, 0.625, 0.5, 0.625, 0.75, 0.375, 0.75, 0.375, 0.75, 0.625, 0.75, 0.625, 1.0, 0.375, 1.0, 0.125, 0.5, 0.375, 0.5, 0.375, 0.75, 0.125, 0.75, 0.625, 0.5, 0.875, 0.5, 0.875, 0.75, 0.625, 0.75, 0.375, 0.0, 0.625, 0.0, 0.625, 0.25, 0.375, 0.25, 0.375, 0.25, 0.625, 0.25, 0.625, 0.5, 0.375, 0.5, 0.375, 0.5, 0.625, 0.5, 0.625, 0.75, 0.375, 0.75, 0.375, 0.75, 0.625, 0.75, 0.625, 1.0, 0.375, 1.0, 0.125, 0.5, 0.375, 0.5, 0.375, 0.75, 0.125, 0.75, 0.625, 0.5, 0.875, 0.5, 0.875, 0.75, 0.625, 0.75, 0.0, 0.0, 0.0, 0.0, 0.0, 0.0, 0.0, 0.0, 0.0, 0.0, 0.0, 0.0, 0.0, 0.0, 0.0, 0.0, 0.0, 0.0, 0.0, 0.0, 0.0, 0.0, 0.0, 0.0, 0.0, 0.0, 0.0, 0.0, 0.0, 0.0, 0.0, 0.0, 0.0, 0.0, 0.0, 0.0, 0.0, 0.0, 0.0, 0.0, 0.0, 0.0, 0.0, 0.0, 0.0, 0.0, 0.0, 0.0, 0.0, 0.0, 0.0, 0.0, 0.0, 0.0, 0.0, 0.0])
me_cube_030.materials.append(mat_paralelo)
me_cube_030.materials.append(mat_material_006)
me_cube_030.materials.append(mat_material_005)
me_cube_030.materials.append(mat_material_004)
me_cube_030.use_remesh_fix_poles = True
me_cube_030.use_remesh_preserve_attributes = False
me_cube_030.use_mirror_vertex_groups = False
me_cube_030.update()

# ---- objects
ob_cube_027 = bpy.data.objects.new('Cube.027', me_cube_030)

# ---- transforms, parenting, visibility, modifiers, constraints
ob_cube_027.location = (2.183, -4.97, 2.095)
ob_cube_027.scale = (0.2891, -0.1957, 1.0)
ob_cube_027.lineart.crease_threshold = 0.0

# ---- collection membership
col_collection.objects.link(ob_cube_027)

# ---- scene / render settings (as saved in the file)
scene.frame_start = 1; scene.frame_end = 250; scene.frame_set(1)
scene.render.engine = 'CYCLES'
scene.cycles.use_denoising = False
scene.cycles.samples = 128
scene.cycles.sampling_pattern = 'TABULATED_SOBOL'
scene.cycles.use_adaptive_sampling = False
scene.cycles.use_light_tree = False
scene.view_settings.view_transform = 'Filmic'
bpy.context.view_layer.update()

# ---- added for rendering (the .blend has no active camera and no usable light): camera, sun
cam_auto = bpy.data.cameras.new('AutoCamera')
cam_auto.lens = 50.0
cam_auto.sensor_width = 36.0
cam_auto.clip_end = 1000.0
ob_auto_camera = bpy.data.objects.new('AutoCamera', cam_auto)
scene.collection.objects.link(ob_auto_camera)
ob_auto_camera.location = (14.6603, -15.6693, 12.2914)
ob_auto_camera.rotation_euler = (1.09748, -7.21219e-08, 0.694738)
scene.camera = ob_auto_camera
light_auto_sun = bpy.data.lights.new('AutoSun', 'SUN')
light_auto_sun.energy = 3.0
light_auto_sun.angle = 0.0523599
ob_auto_sun = bpy.data.objects.new('AutoSun', light_auto_sun)
scene.collection.objects.link(ob_auto_sun)
ob_auto_sun.rotation_euler = (0.872665, 0.174533, 0.523599)
bpy.context.view_layer.update()
